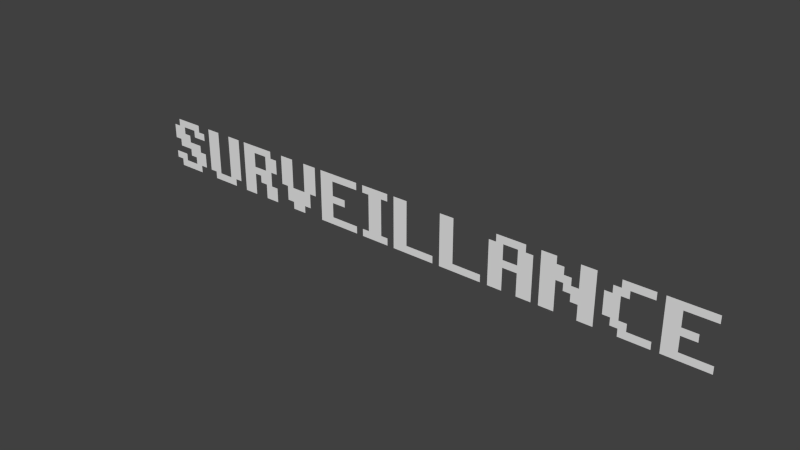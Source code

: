# Source: text_surveillance.blend  (saved by Blender 2.72.0; exported with 4.5.12 LTS)
import bpy
from mathutils import Matrix  # noqa: F401  (used for matrix-valued properties, if any)

bpy.ops.wm.read_factory_settings(use_empty=True)
scene = bpy.context.scene
scene.name = 'Scene'

# ---- collections
col_collection_1 = bpy.data.collections.new('Collection 1'); scene.collection.children.link(col_collection_1)

# ---- world
world_world = bpy.data.worlds.new('World'); scene.world = world_world
world_world.color = (0.05088, 0.05088, 0.05088)
world_world.use_sun_shadow = False
world_world.sun_shadow_jitter_overblur = 0.0
world_world.cycles.sampling_method = 'MANUAL'
world_world.cycles.sample_map_resolution = 256

# ---- meshes
me_mesh_001 = bpy.data.meshes.new('Mesh.001')
me_mesh_001.from_pydata([(2.222, 0.0, 0.0), (2.397, 0.0, 0.0), (2.397, 0.02923, 0.0), (2.28, 0.02923, 0.0), (2.28, 0.0877, 0.0), (2.339, 0.0877, 0.0), (2.339, 0.1169, 0.0), (2.28, 0.1169, 0.0), (2.28, 0.1754, 0.0), (2.397, 0.1754, 0.0), (2.397, 0.2046, 0.0), (2.222, 0.2046, 0.0), (2.017, 0.1462, 0.0), (2.017, 0.05846, 0.0), (2.046, 0.05846, 0.0), (2.046, 0.02923, 0.0), (2.075, 0.02923, 0.0), (2.075, 0.0, 0.0), (2.192, 0.0, 0.0), (2.192, 0.02923, 0.0), (2.105, 0.02923, 0.0), (2.105, 0.05846, 0.0), (2.075, 0.05846, 0.0), (2.075, 0.1462, 0.0), (2.105, 0.1462, 0.0), (2.105, 0.1754, 0.0), (2.192, 0.1754, 0.0), (2.192, 0.2046, 0.0), (2.075, 0.2046, 0.0), (2.075, 0.1754, 0.0), (2.046, 0.1754, 0.0), (2.046, 0.1462, 0.0), (1.9, 0.0877, 0.0), (1.9, 0.05846, 0.0), (1.929, 0.05846, 0.0), (1.929, 0.0, 0.0), (1.988, 0.0, 0.0), (1.988, 0.2046, 0.0), (1.929, 0.2046, 0.0), (1.929, 0.1169, 0.0), (1.9, 0.1169, 0.0), (1.9, 0.1462, 0.0), (1.871, 0.1462, 0.0), (1.871, 0.1754, 0.0), (1.842, 0.1754, 0.0), (1.842, 0.2046, 0.0), (1.783, 0.2046, 0.0), (1.783, 0.0, 0.0), (1.842, 0.0, 0.0), (1.842, 0.1169, 0.0), (1.871, 0.1169, 0.0), (1.871, 0.0877, 0.0), (1.754, 0.0, 0.0), (1.754, 0.1754, 0.0), (1.725, 0.1754, 0.0), (1.725, 0.2046, 0.0), (1.608, 0.2046, 0.0), (1.608, 0.1754, 0.0), (1.579, 0.1754, 0.0), (1.579, 0.0, 0.0), (1.637, 0.0, 0.0), (1.637, 0.0877, 0.0), (1.695, 0.0877, 0.0), (1.695, 0.0, 0.0), (1.637, 0.1169, 0.0), (1.637, 0.1754, 0.0), (1.695, 0.1754, 0.0), (1.695, 0.1169, 0.0), (1.374, 0.2046, 0.0), (1.374, 0.0, 0.0), (1.549, 0.0, 0.0), (1.549, 0.02923, 0.0), (1.432, 0.02923, 0.0), (1.432, 0.2046, 0.0), (1.169, 0.2046, 0.0), (1.169, 0.0, 0.0), (1.345, 0.0, 0.0), (1.345, 0.02923, 0.0), (1.228, 0.02923, 0.0), (1.228, 0.2046, 0.0), (1.023, 0.2046, 0.0), (1.023, 0.1754, 0.0), (1.052, 0.1754, 0.0), (1.052, 0.02923, 0.0), (1.023, 0.02923, 0.0), (1.023, 0.0, 0.0), (1.14, 0.0, 0.0), (1.14, 0.02923, 0.0), (1.111, 0.02923, 0.0), (1.111, 0.1754, 0.0), (1.14, 0.1754, 0.0), (1.14, 0.2046, 0.0), (0.8185, 0.0, 0.0), (0.9939, 0.0, 0.0), (0.9939, 0.02923, 0.0), (0.877, 0.02923, 0.0), (0.877, 0.0877, 0.0), (0.9354, 0.0877, 0.0), (0.9354, 0.1169, 0.0), (0.877, 0.1169, 0.0), (0.877, 0.1754, 0.0), (0.9939, 0.1754, 0.0), (0.9939, 0.2046, 0.0), (0.8185, 0.2046, 0.0), (0.6139, 0.2046, 0.0), (0.6139, 0.0877, 0.0), (0.6431, 0.0877, 0.0), (0.6431, 0.02923, 0.0), (0.6723, 0.02923, 0.0), (0.6723, 0.0, 0.0), (0.7308, 0.0, 0.0), (0.7308, 0.02923, 0.0), (0.76, 0.02923, 0.0), (0.76, 0.0877, 0.0), (0.7893, 0.0877, 0.0), (0.7893, 0.2046, 0.0), (0.7308, 0.2046, 0.0), (0.7308, 0.0877, 0.0), (0.6723, 0.0877, 0.0), (0.6723, 0.2046, 0.0), (0.4677, 0.0, 0.0), (0.4677, 0.0877, 0.0), (0.4969, 0.0877, 0.0), (0.4969, 0.05846, 0.0), (0.5262, 0.05846, 0.0), (0.5262, 0.0, 0.0), (0.5846, 0.0, 0.0), (0.5846, 0.05846, 0.0), (0.5554, 0.05846, 0.0), (0.5554, 0.1169, 0.0), (0.5846, 0.1169, 0.0), (0.5846, 0.1754, 0.0), (0.5554, 0.1754, 0.0), (0.5554, 0.2046, 0.0), (0.4092, 0.2046, 0.0), (0.4092, 0.0, 0.0), (0.4677, 0.1754, 0.0), (0.5262, 0.1754, 0.0), (0.5262, 0.1169, 0.0), (0.4677, 0.1169, 0.0), (0.38, 0.2046, 0.0), (0.3215, 0.2046, 0.0), (0.3215, 0.02923, 0.0), (0.2631, 0.02923, 0.0), (0.2631, 0.2046, 0.0), (0.2046, 0.2046, 0.0), (0.2046, 0.02923, 0.0), (0.2339, 0.02923, 0.0), (0.2339, 0.0, 0.0), (0.3508, 0.0, 0.0), (0.3508, 0.02923, 0.0), (0.38, 0.02923, 0.0), (0.0877, 0.0877, 0.0), (0.0877, 0.05846, 0.0), (0.1169, 0.05846, 0.0), (0.1169, 0.02923, 0.0), (0.05846, 0.02923, 0.0), (0.05846, 0.05846, 0.0), (0.0, 0.05846, 0.0), (0.0, 0.02923, 0.0), (0.02923, 0.02923, 0.0), (0.02923, 0.0, 0.0), (0.1462, 0.0, 0.0), (0.1462, 0.02923, 0.0), (0.1754, 0.02923, 0.0), (0.1754, 0.0877, 0.0), (0.1462, 0.0877, 0.0), (0.1462, 0.1169, 0.0), (0.0877, 0.1169, 0.0), (0.0877, 0.1462, 0.0), (0.05846, 0.1462, 0.0), (0.05846, 0.1754, 0.0), (0.1169, 0.1754, 0.0), (0.1169, 0.1462, 0.0), (0.1754, 0.1462, 0.0), (0.1754, 0.1754, 0.0), (0.1462, 0.1754, 0.0), (0.1462, 0.2046, 0.0), (0.02923, 0.2046, 0.0), (0.02923, 0.1754, 0.0), (0.0, 0.1754, 0.0), (0.0, 0.1169, 0.0), (0.02923, 0.1169, 0.0), (0.02923, 0.0877, 0.0)], [], [(0, 8, 11), (8, 10, 11), (8, 9, 10), (0, 7, 8), (0, 4, 7), (4, 6, 7), (4, 5, 6), (0, 3, 4), (0, 2, 3), (0, 1, 2), (29, 27, 28), (29, 26, 27), (31, 29, 30), (31, 25, 29), (25, 26, 29), (31, 24, 25), (13, 31, 12), (13, 23, 31), (23, 24, 31), (13, 22, 23), (14, 22, 13), (15, 22, 14), (15, 21, 22), (15, 20, 21), (16, 20, 15), (17, 20, 16), (17, 19, 20), (17, 18, 19), (47, 45, 46), (47, 44, 45), (39, 37, 38), (39, 36, 37), (47, 49, 44), (49, 43, 44), (49, 42, 43), (49, 41, 42), (49, 40, 41), (47, 48, 49), (50, 40, 49), (51, 40, 50), (51, 39, 40), (51, 32, 39), (32, 34, 39), (34, 36, 39), (33, 34, 32), (35, 36, 34), (57, 55, 56), (57, 54, 55), (59, 57, 58), (59, 65, 57), (65, 54, 57), (59, 64, 65), (66, 54, 65), (67, 54, 66), (67, 53, 54), (67, 52, 53), (59, 61, 64), (61, 67, 64), (61, 62, 67), (62, 52, 67), (59, 60, 61), (63, 52, 62), (69, 73, 68), (69, 72, 73), (69, 71, 72), (69, 70, 71), (75, 79, 74), (75, 78, 79), (75, 77, 78), (75, 76, 77), (81, 91, 80), (81, 90, 91), (82, 90, 81), (83, 89, 82), (89, 90, 82), (83, 88, 89), (85, 83, 84), (85, 88, 83), (85, 87, 88), (85, 86, 87), (92, 100, 103), (100, 102, 103), (100, 101, 102), (92, 99, 100), (92, 96, 99), (96, 98, 99), (96, 97, 98), (92, 95, 96), (92, 94, 95), (92, 93, 94), (105, 119, 104), (105, 118, 119), (117, 115, 116), (117, 114, 115), (106, 118, 105), (107, 118, 106), (107, 117, 118), (107, 113, 117), (113, 114, 117), (107, 112, 113), (108, 112, 107), (109, 111, 108), (111, 112, 108), (109, 110, 111), (135, 136, 134), (136, 133, 134), (136, 132, 133), (135, 139, 136), (137, 132, 136), (138, 132, 137), (138, 131, 132), (138, 130, 131), (135, 121, 139), (121, 138, 139), (121, 129, 138), (129, 130, 138), (121, 122, 129), (122, 128, 129), (135, 120, 121), (123, 128, 122), (124, 128, 123), (125, 128, 124), (125, 127, 128), (125, 126, 127), (146, 144, 145), (146, 143, 144), (142, 140, 141), (142, 151, 140), (147, 143, 146), (148, 143, 147), (148, 142, 143), (148, 150, 142), (150, 151, 142), (148, 149, 150), (179, 177, 178), (179, 176, 177), (181, 179, 180), (181, 171, 179), (171, 176, 179), (181, 170, 171), (172, 176, 171), (173, 176, 172), (173, 175, 176), (173, 174, 175), (181, 169, 170), (181, 168, 169), (182, 168, 181), (183, 168, 182), (183, 167, 168), (183, 166, 167), (152, 166, 183), (153, 166, 152), (153, 165, 166), (153, 154, 165), (154, 164, 165), (159, 157, 158), (159, 156, 157), (155, 164, 154), (160, 156, 159), (161, 156, 160), (161, 155, 156), (161, 163, 155), (163, 164, 155), (161, 162, 163)])
me_mesh_001.use_remesh_preserve_volume = False
me_mesh_001.use_remesh_preserve_attributes = False
me_mesh_001.use_mirror_vertex_groups = False
me_mesh_001.update()

# ---- objects
ob_text = bpy.data.objects.new('Text', me_mesh_001)

# ---- transforms, parenting, visibility, modifiers, constraints
ob_text.location = (0.0, 0.0, 0.0)
ob_text.rotation_euler = (1.571, -0.0, 0.0)
ob_text.lineart.crease_threshold = 0.0

# ---- collection membership
col_collection_1.objects.link(ob_text)

# ---- scene / render settings (as saved in the file)
scene.frame_start = 1; scene.frame_end = 250; scene.frame_set(1)
scene.render.engine = 'BLENDER_EEVEE_NEXT'
scene.render.resolution_percentage = 50
scene.render.dither_intensity = 0.0
scene.cycles.use_denoising = False
scene.cycles.samples = 10
scene.cycles.sampling_pattern = 'TABULATED_SOBOL'
scene.cycles.light_sampling_threshold = 0.0
scene.cycles.use_adaptive_sampling = False
scene.cycles.use_light_tree = False
scene.cycles.blur_glossy = 0.0
scene.cycles.pixel_filter_type = 'GAUSSIAN'
scene.cycles.sample_clamp_indirect = 0.0
scene.view_settings.view_transform = 'Standard'
bpy.context.view_layer.update()

# ---- added for rendering (the .blend has no active camera and no usable light): camera, sun
cam_auto = bpy.data.cameras.new('AutoCamera')
cam_auto.lens = 50.0
cam_auto.sensor_width = 36.0
cam_auto.clip_end = 1000.0
ob_auto_camera = bpy.data.objects.new('AutoCamera', cam_auto)
scene.collection.objects.link(ob_auto_camera)
ob_auto_camera.location = (3.42434, -2.67101, 1.88298)
ob_auto_camera.rotation_euler = (1.09748, -7.21219e-08, 0.694738)
scene.camera = ob_auto_camera
light_auto_sun = bpy.data.lights.new('AutoSun', 'SUN')
light_auto_sun.energy = 3.0
light_auto_sun.angle = 0.0523599
ob_auto_sun = bpy.data.objects.new('AutoSun', light_auto_sun)
scene.collection.objects.link(ob_auto_sun)
ob_auto_sun.rotation_euler = (0.872665, 0.174533, 0.523599)
bpy.context.view_layer.update()
